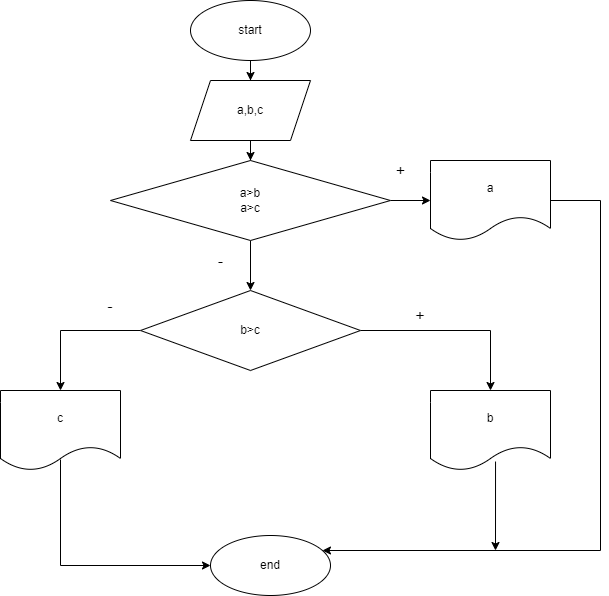

The diagram above was exported from draw.io. Its source (the exported page's mxGraphModel, read from the mxfile embedded in the PNG):
<mxGraphModel dx="868" dy="453" grid="1" gridSize="10" guides="1" tooltips="1" connect="1" arrows="1" fold="1" page="1" pageScale="1" pageWidth="827" pageHeight="1169" math="0" shadow="0">
  <root>
    <mxCell id="0" />
    <mxCell id="1" parent="0" />
    <mxCell id="wNIaQJlL2968V00XLgij-5" value="" style="edgeStyle=orthogonalEdgeStyle;rounded=0;orthogonalLoop=1;jettySize=auto;html=1;" edge="1" parent="1" source="wNIaQJlL2968V00XLgij-1" target="wNIaQJlL2968V00XLgij-4">
      <mxGeometry relative="1" as="geometry" />
    </mxCell>
    <mxCell id="wNIaQJlL2968V00XLgij-1" value="start" style="ellipse;whiteSpace=wrap;html=1;" vertex="1" parent="1">
      <mxGeometry x="340" y="20" width="120" height="60" as="geometry" />
    </mxCell>
    <mxCell id="wNIaQJlL2968V00XLgij-7" value="" style="edgeStyle=orthogonalEdgeStyle;rounded=0;orthogonalLoop=1;jettySize=auto;html=1;" edge="1" parent="1" source="wNIaQJlL2968V00XLgij-4" target="wNIaQJlL2968V00XLgij-6">
      <mxGeometry relative="1" as="geometry" />
    </mxCell>
    <mxCell id="wNIaQJlL2968V00XLgij-4" value="a,b,c" style="shape=parallelogram;perimeter=parallelogramPerimeter;whiteSpace=wrap;html=1;fixedSize=1;" vertex="1" parent="1">
      <mxGeometry x="340" y="100" width="120" height="60" as="geometry" />
    </mxCell>
    <mxCell id="wNIaQJlL2968V00XLgij-9" value="" style="edgeStyle=orthogonalEdgeStyle;rounded=0;orthogonalLoop=1;jettySize=auto;html=1;" edge="1" parent="1" source="wNIaQJlL2968V00XLgij-6" target="wNIaQJlL2968V00XLgij-8">
      <mxGeometry relative="1" as="geometry" />
    </mxCell>
    <mxCell id="wNIaQJlL2968V00XLgij-12" value="" style="edgeStyle=orthogonalEdgeStyle;rounded=0;orthogonalLoop=1;jettySize=auto;html=1;" edge="1" parent="1" source="wNIaQJlL2968V00XLgij-6" target="wNIaQJlL2968V00XLgij-11">
      <mxGeometry relative="1" as="geometry" />
    </mxCell>
    <mxCell id="wNIaQJlL2968V00XLgij-6" value="a&amp;gt;b&lt;br&gt;a&amp;gt;c" style="rhombus;whiteSpace=wrap;html=1;" vertex="1" parent="1">
      <mxGeometry x="260" y="180" width="280" height="80" as="geometry" />
    </mxCell>
    <mxCell id="wNIaQJlL2968V00XLgij-23" value="" style="edgeStyle=orthogonalEdgeStyle;rounded=0;orthogonalLoop=1;jettySize=auto;html=1;fontSize=16;" edge="1" parent="1" source="wNIaQJlL2968V00XLgij-8" target="wNIaQJlL2968V00XLgij-22">
      <mxGeometry relative="1" as="geometry">
        <Array as="points">
          <mxPoint x="750" y="220" />
          <mxPoint x="750" y="570" />
        </Array>
      </mxGeometry>
    </mxCell>
    <mxCell id="wNIaQJlL2968V00XLgij-8" value="a" style="shape=document;whiteSpace=wrap;html=1;boundedLbl=1;" vertex="1" parent="1">
      <mxGeometry x="580" y="180" width="120" height="80" as="geometry" />
    </mxCell>
    <mxCell id="wNIaQJlL2968V00XLgij-10" value="&lt;font style=&quot;font-size: 16px&quot;&gt;+&lt;/font&gt;" style="text;html=1;align=center;verticalAlign=middle;resizable=0;points=[];autosize=1;strokeColor=none;fillColor=none;" vertex="1" parent="1">
      <mxGeometry x="540" y="180" width="20" height="20" as="geometry" />
    </mxCell>
    <mxCell id="wNIaQJlL2968V00XLgij-15" value="" style="edgeStyle=orthogonalEdgeStyle;rounded=0;orthogonalLoop=1;jettySize=auto;html=1;fontSize=16;" edge="1" parent="1" source="wNIaQJlL2968V00XLgij-11" target="wNIaQJlL2968V00XLgij-14">
      <mxGeometry relative="1" as="geometry" />
    </mxCell>
    <mxCell id="wNIaQJlL2968V00XLgij-17" value="" style="edgeStyle=orthogonalEdgeStyle;rounded=0;orthogonalLoop=1;jettySize=auto;html=1;fontSize=16;" edge="1" parent="1" source="wNIaQJlL2968V00XLgij-11" target="wNIaQJlL2968V00XLgij-16">
      <mxGeometry relative="1" as="geometry" />
    </mxCell>
    <mxCell id="wNIaQJlL2968V00XLgij-11" value="b&amp;gt;c" style="rhombus;whiteSpace=wrap;html=1;" vertex="1" parent="1">
      <mxGeometry x="290" y="310" width="220" height="80" as="geometry" />
    </mxCell>
    <mxCell id="wNIaQJlL2968V00XLgij-13" value="&lt;font style=&quot;font-size: 16px&quot;&gt;-&lt;/font&gt;" style="text;html=1;align=center;verticalAlign=middle;resizable=0;points=[];autosize=1;strokeColor=none;fillColor=none;" vertex="1" parent="1">
      <mxGeometry x="360" y="270" width="20" height="20" as="geometry" />
    </mxCell>
    <mxCell id="wNIaQJlL2968V00XLgij-14" value="c" style="shape=document;whiteSpace=wrap;html=1;boundedLbl=1;" vertex="1" parent="1">
      <mxGeometry x="150" y="410" width="120" height="80" as="geometry" />
    </mxCell>
    <mxCell id="wNIaQJlL2968V00XLgij-16" value="b" style="shape=document;whiteSpace=wrap;html=1;boundedLbl=1;" vertex="1" parent="1">
      <mxGeometry x="580" y="410" width="120" height="80" as="geometry" />
    </mxCell>
    <mxCell id="wNIaQJlL2968V00XLgij-18" value="+" style="text;html=1;strokeColor=none;fillColor=none;align=center;verticalAlign=middle;whiteSpace=wrap;rounded=0;fontSize=16;" vertex="1" parent="1">
      <mxGeometry x="540" y="320" width="60" height="30" as="geometry" />
    </mxCell>
    <mxCell id="wNIaQJlL2968V00XLgij-19" value="-&lt;br&gt;" style="text;html=1;strokeColor=none;fillColor=none;align=center;verticalAlign=middle;whiteSpace=wrap;rounded=0;fontSize=16;" vertex="1" parent="1">
      <mxGeometry x="230" y="310" width="60" height="30" as="geometry" />
    </mxCell>
    <mxCell id="wNIaQJlL2968V00XLgij-22" value="end" style="ellipse;whiteSpace=wrap;html=1;" vertex="1" parent="1">
      <mxGeometry x="360" y="555" width="120" height="60" as="geometry" />
    </mxCell>
    <mxCell id="wNIaQJlL2968V00XLgij-24" value="" style="endArrow=classic;html=1;rounded=0;fontSize=16;exitX=0.542;exitY=0.888;exitDx=0;exitDy=0;exitPerimeter=0;" edge="1" parent="1" source="wNIaQJlL2968V00XLgij-16">
      <mxGeometry width="50" height="50" relative="1" as="geometry">
        <mxPoint x="450" y="410" as="sourcePoint" />
        <mxPoint x="645" y="570" as="targetPoint" />
      </mxGeometry>
    </mxCell>
    <mxCell id="wNIaQJlL2968V00XLgij-25" value="" style="endArrow=classic;html=1;rounded=0;fontSize=16;exitX=0.5;exitY=0.863;exitDx=0;exitDy=0;exitPerimeter=0;entryX=0;entryY=0.5;entryDx=0;entryDy=0;" edge="1" parent="1" source="wNIaQJlL2968V00XLgij-14" target="wNIaQJlL2968V00XLgij-22">
      <mxGeometry width="50" height="50" relative="1" as="geometry">
        <mxPoint x="450" y="410" as="sourcePoint" />
        <mxPoint x="500" y="360" as="targetPoint" />
        <Array as="points">
          <mxPoint x="210" y="585" />
        </Array>
      </mxGeometry>
    </mxCell>
  </root>
</mxGraphModel>